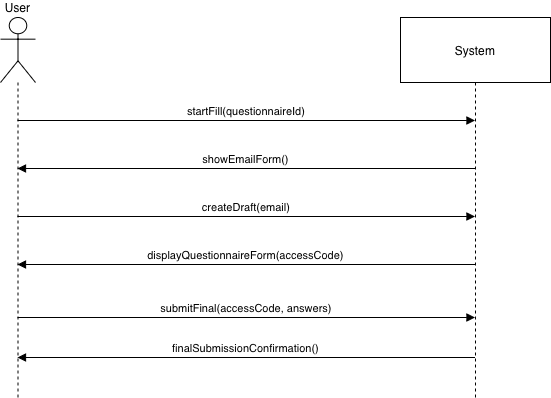

The diagram above was exported from draw.io. Its source (the exported page's mxGraphModel, read from the mxfile embedded in the PNG):
<mxGraphModel dx="925" dy="649" grid="1" gridSize="10" guides="1" tooltips="1" connect="1" arrows="1" fold="1" page="1" pageScale="1" pageWidth="1200" pageHeight="1600" math="0" shadow="0">
  <root>
    <mxCell id="0" />
    <mxCell id="1" parent="0" />
    <mxCell id="md8UCLIVsGamEyBm7mcU-1" parent="1" style="shape=umlLifeline;perimeter=lifelinePerimeter;whiteSpace=wrap;container=1;dropTarget=0;collapsible=0;recursiveResize=0;outlineConnect=0;portConstraint=eastwest;newEdgeStyle={&quot;edgeStyle&quot;:&quot;elbowEdgeStyle&quot;,&quot;elbow&quot;:&quot;vertical&quot;,&quot;curved&quot;:0,&quot;rounded&quot;:0};participant=umlActor;verticalAlign=bottom;labelPosition=center;verticalLabelPosition=top;align=center;size=65;" value="User" vertex="1">
      <mxGeometry height="380" width="35" x="20" y="20" as="geometry" />
    </mxCell>
    <mxCell id="md8UCLIVsGamEyBm7mcU-3" parent="1" style="shape=umlLifeline;perimeter=lifelinePerimeter;whiteSpace=wrap;container=1;dropTarget=0;collapsible=0;recursiveResize=0;outlineConnect=0;portConstraint=eastwest;newEdgeStyle={&quot;edgeStyle&quot;:&quot;elbowEdgeStyle&quot;,&quot;elbow&quot;:&quot;vertical&quot;,&quot;curved&quot;:0,&quot;rounded&quot;:0};size=65;" value="System" vertex="1">
      <mxGeometry height="380" width="150" x="420" y="20" as="geometry" />
    </mxCell>
    <mxCell id="md8UCLIVsGamEyBm7mcU-4" edge="1" parent="1" source="md8UCLIVsGamEyBm7mcU-1" style="verticalAlign=bottom;edgeStyle=elbowEdgeStyle;elbow=vertical;curved=0;rounded=0;endArrow=block;" target="md8UCLIVsGamEyBm7mcU-3" value="startFill(questionnaireId)">
      <mxGeometry relative="1" as="geometry">
        <Array as="points">
          <mxPoint x="304" y="123" />
        </Array>
      </mxGeometry>
    </mxCell>
    <mxCell id="md8UCLIVsGamEyBm7mcU-5" edge="1" parent="1" source="md8UCLIVsGamEyBm7mcU-3" style="verticalAlign=bottom;edgeStyle=elbowEdgeStyle;elbow=vertical;curved=0;rounded=0;endArrow=block;" target="md8UCLIVsGamEyBm7mcU-1" value="showEmailForm()">
      <mxGeometry relative="1" as="geometry">
        <Array as="points">
          <mxPoint x="307" y="171" />
        </Array>
      </mxGeometry>
    </mxCell>
    <mxCell id="md8UCLIVsGamEyBm7mcU-6" edge="1" parent="1" source="md8UCLIVsGamEyBm7mcU-1" style="verticalAlign=bottom;edgeStyle=elbowEdgeStyle;elbow=vertical;curved=0;rounded=0;endArrow=block;" target="md8UCLIVsGamEyBm7mcU-3" value="createDraft(email)">
      <mxGeometry relative="1" as="geometry">
        <Array as="points">
          <mxPoint x="304" y="219" />
        </Array>
      </mxGeometry>
    </mxCell>
    <mxCell id="md8UCLIVsGamEyBm7mcU-7" edge="1" parent="1" source="md8UCLIVsGamEyBm7mcU-3" style="verticalAlign=bottom;edgeStyle=elbowEdgeStyle;elbow=vertical;curved=0;rounded=0;endArrow=block;" target="md8UCLIVsGamEyBm7mcU-1" value="displayQuestionnaireForm(accessCode)">
      <mxGeometry relative="1" as="geometry">
        <Array as="points">
          <mxPoint x="307" y="267" />
        </Array>
      </mxGeometry>
    </mxCell>
    <mxCell id="md8UCLIVsGamEyBm7mcU-10" edge="1" parent="1" source="md8UCLIVsGamEyBm7mcU-1" style="verticalAlign=bottom;edgeStyle=elbowEdgeStyle;elbow=vertical;curved=0;rounded=0;endArrow=block;" target="md8UCLIVsGamEyBm7mcU-3" value="submitFinal(accessCode, answers)">
      <mxGeometry relative="1" as="geometry">
        <Array as="points">
          <mxPoint x="370" y="320" />
          <mxPoint x="304" y="411" />
        </Array>
      </mxGeometry>
    </mxCell>
    <mxCell id="md8UCLIVsGamEyBm7mcU-11" edge="1" parent="1" source="md8UCLIVsGamEyBm7mcU-3" style="verticalAlign=bottom;edgeStyle=elbowEdgeStyle;elbow=vertical;curved=0;rounded=0;endArrow=block;" target="md8UCLIVsGamEyBm7mcU-1" value="finalSubmissionConfirmation()">
      <mxGeometry relative="1" as="geometry">
        <Array as="points">
          <mxPoint x="380" y="360" />
          <mxPoint x="307" y="459" />
        </Array>
      </mxGeometry>
    </mxCell>
  </root>
</mxGraphModel>